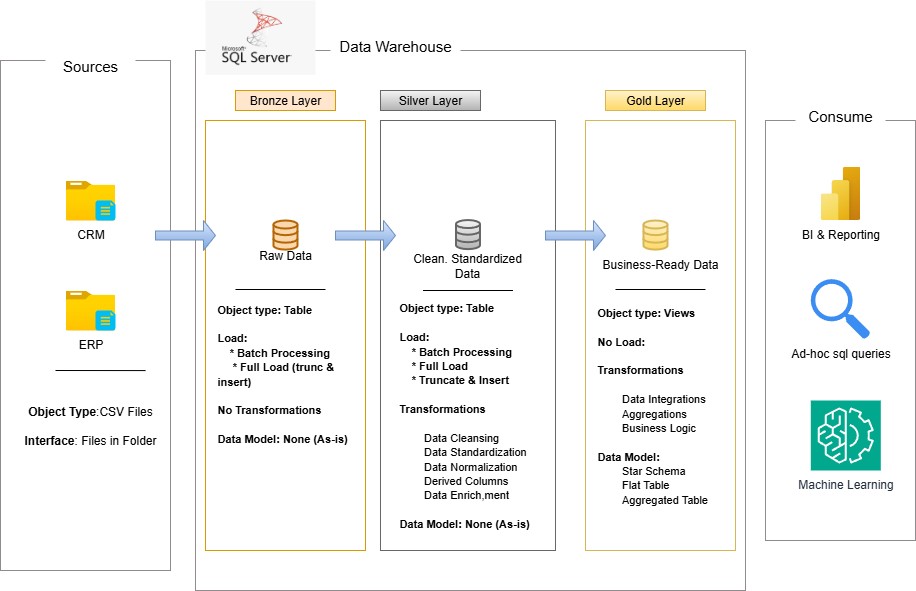

The diagram above was exported from draw.io. Its source (the exported page's mxGraphModel, read from the mxfile embedded in the PNG):
<mxGraphModel dx="1042" dy="668" grid="1" gridSize="10" guides="1" tooltips="1" connect="1" arrows="1" fold="1" page="1" pageScale="1" pageWidth="1100" pageHeight="850" math="0" shadow="0">
  <root>
    <mxCell id="0" />
    <mxCell id="1" parent="0" />
    <mxCell id="NlH-BvPXTffdZ7RoYh4S-1" value="" style="rounded=0;whiteSpace=wrap;html=1;strokeColor=light-dark(#928b8b, #ededed);" parent="1" vertex="1">
      <mxGeometry x="60" y="100" width="170" height="510" as="geometry" />
    </mxCell>
    <mxCell id="NlH-BvPXTffdZ7RoYh4S-2" value="&lt;font style=&quot;font-size: 15px;&quot;&gt;Sources&lt;/font&gt;" style="rounded=0;whiteSpace=wrap;html=1;strokeColor=none;" parent="1" vertex="1">
      <mxGeometry x="104.99000000000001" y="90" width="90" height="30" as="geometry" />
    </mxCell>
    <mxCell id="NlH-BvPXTffdZ7RoYh4S-3" value="" style="rounded=0;whiteSpace=wrap;html=1;strokeColor=light-dark(#928b8b, #ededed);fillColor=default;" parent="1" vertex="1">
      <mxGeometry x="254.99" y="90" width="550" height="540" as="geometry" />
    </mxCell>
    <mxCell id="NlH-BvPXTffdZ7RoYh4S-4" value="" style="rounded=0;whiteSpace=wrap;html=1;strokeColor=light-dark(#928b8b, #ededed);" parent="1" vertex="1">
      <mxGeometry x="824.99" y="160" width="150" height="420" as="geometry" />
    </mxCell>
    <mxCell id="NlH-BvPXTffdZ7RoYh4S-5" value="&lt;font style=&quot;font-size: 15px;&quot;&gt;Consume&lt;/font&gt;" style="rounded=0;whiteSpace=wrap;html=1;strokeColor=none;" parent="1" vertex="1">
      <mxGeometry x="854.99" y="140" width="90" height="30" as="geometry" />
    </mxCell>
    <mxCell id="NlH-BvPXTffdZ7RoYh4S-8" value="&lt;font style=&quot;font-size: 15px;&quot;&gt;Data Warehouse&lt;/font&gt;" style="rounded=0;whiteSpace=wrap;html=1;strokeColor=none;" parent="1" vertex="1">
      <mxGeometry x="390" y="70" width="130" height="30" as="geometry" />
    </mxCell>
    <mxCell id="NlH-BvPXTffdZ7RoYh4S-9" value="Bronze Layer" style="rounded=0;whiteSpace=wrap;html=1;fillColor=#ffe6cc;strokeColor=#d79b00;" parent="1" vertex="1">
      <mxGeometry x="294.99" y="130" width="100" height="20" as="geometry" />
    </mxCell>
    <mxCell id="NlH-BvPXTffdZ7RoYh4S-10" value="" style="rounded=0;whiteSpace=wrap;html=1;fillColor=none;strokeColor=#d79b00;" parent="1" vertex="1">
      <mxGeometry x="264.99" y="160" width="160" height="430" as="geometry" />
    </mxCell>
    <mxCell id="NlH-BvPXTffdZ7RoYh4S-11" value="Silver Layer" style="rounded=0;whiteSpace=wrap;html=1;fillColor=#f5f5f5;strokeColor=#666666;gradientColor=#b3b3b3;" parent="1" vertex="1">
      <mxGeometry x="439.99" y="130" width="100" height="20" as="geometry" />
    </mxCell>
    <mxCell id="NlH-BvPXTffdZ7RoYh4S-12" value="" style="rounded=0;whiteSpace=wrap;html=1;fillColor=none;strokeColor=#666666;gradientColor=#b3b3b3;" parent="1" vertex="1">
      <mxGeometry x="439.99" y="160" width="175" height="430" as="geometry" />
    </mxCell>
    <mxCell id="NlH-BvPXTffdZ7RoYh4S-13" value="Gold Layer" style="rounded=0;whiteSpace=wrap;html=1;fillColor=#fff2cc;strokeColor=#d6b656;gradientColor=#ffd966;" parent="1" vertex="1">
      <mxGeometry x="664.99" y="130" width="100" height="20" as="geometry" />
    </mxCell>
    <mxCell id="NlH-BvPXTffdZ7RoYh4S-14" value="" style="rounded=0;whiteSpace=wrap;html=1;fillColor=none;strokeColor=#d6b656;gradientColor=#ffd966;" parent="1" vertex="1">
      <mxGeometry x="644.99" y="160" width="150" height="430" as="geometry" />
    </mxCell>
    <mxCell id="NlH-BvPXTffdZ7RoYh4S-16" value="CRM" style="image;aspect=fixed;html=1;points=[];align=center;fontSize=12;image=img/lib/azure2/general/Folder_Blank.svg;" parent="1" vertex="1">
      <mxGeometry x="125.35000000000002" y="220" width="49.29" height="40" as="geometry" />
    </mxCell>
    <mxCell id="NlH-BvPXTffdZ7RoYh4S-19" value="" style="verticalLabelPosition=bottom;html=1;verticalAlign=top;align=center;strokeColor=none;fillColor=#00BEF2;shape=mxgraph.azure.file_2;pointerEvents=1;" parent="1" vertex="1">
      <mxGeometry x="154.99" y="240" width="20" height="20" as="geometry" />
    </mxCell>
    <mxCell id="NlH-BvPXTffdZ7RoYh4S-20" value="ERP" style="image;aspect=fixed;html=1;points=[];align=center;fontSize=12;image=img/lib/azure2/general/Folder_Blank.svg;" parent="1" vertex="1">
      <mxGeometry x="125.35000000000002" y="330" width="49.29" height="40" as="geometry" />
    </mxCell>
    <mxCell id="NlH-BvPXTffdZ7RoYh4S-21" value="" style="verticalLabelPosition=bottom;html=1;verticalAlign=top;align=center;strokeColor=none;fillColor=#00BEF2;shape=mxgraph.azure.file_2;pointerEvents=1;" parent="1" vertex="1">
      <mxGeometry x="154.99" y="350" width="20" height="20" as="geometry" />
    </mxCell>
    <mxCell id="NlH-BvPXTffdZ7RoYh4S-25" value="" style="endArrow=none;html=1;rounded=0;entryX=0.824;entryY=0.608;entryDx=0;entryDy=0;entryPerimeter=0;" parent="1" edge="1">
      <mxGeometry width="50" height="50" relative="1" as="geometry">
        <mxPoint x="114.99000000000001" y="410" as="sourcePoint" />
        <mxPoint x="205.06999999999994" y="410.0799999999999" as="targetPoint" />
      </mxGeometry>
    </mxCell>
    <mxCell id="NlH-BvPXTffdZ7RoYh4S-26" value="&lt;b&gt;Object&amp;nbsp;&lt;/b&gt;&lt;span style=&quot;background-color: transparent; color: light-dark(rgb(0, 0, 0), rgb(255, 255, 255));&quot;&gt;&lt;b&gt;Type&lt;/b&gt;:CSV Files&lt;/span&gt;&lt;div&gt;&lt;br&gt;&lt;/div&gt;&lt;div&gt;&lt;b&gt;Interface&lt;/b&gt;: Files in Folder&lt;/div&gt;" style="text;html=1;align=center;verticalAlign=middle;whiteSpace=wrap;rounded=0;" parent="1" vertex="1">
      <mxGeometry x="80" y="430" width="140" height="70" as="geometry" />
    </mxCell>
    <mxCell id="NlH-BvPXTffdZ7RoYh4S-27" value="" style="html=1;verticalLabelPosition=bottom;align=center;labelBackgroundColor=#ffffff;verticalAlign=top;strokeWidth=2;strokeColor=#b46504;shadow=0;dashed=0;shape=mxgraph.ios7.icons.data;fillColor=#fad7ac;" parent="1" vertex="1">
      <mxGeometry x="332.99" y="260" width="24" height="29.099999999999998" as="geometry" />
    </mxCell>
    <mxCell id="NlH-BvPXTffdZ7RoYh4S-28" value="" style="html=1;verticalLabelPosition=bottom;align=center;labelBackgroundColor=#ffffff;verticalAlign=top;strokeWidth=2;strokeColor=#666666;shadow=0;dashed=0;shape=mxgraph.ios7.icons.data;fillColor=#f5f5f5;gradientColor=#b3b3b3;" parent="1" vertex="1">
      <mxGeometry x="515.49" y="259.55" width="24" height="29.099999999999998" as="geometry" />
    </mxCell>
    <mxCell id="NlH-BvPXTffdZ7RoYh4S-29" value="" style="html=1;verticalLabelPosition=bottom;align=center;labelBackgroundColor=#ffffff;verticalAlign=top;strokeWidth=2;strokeColor=#d6b656;shadow=0;dashed=0;shape=mxgraph.ios7.icons.data;fillColor=#fff2cc;gradientColor=#ffd966;" parent="1" vertex="1">
      <mxGeometry x="702.99" y="260" width="24" height="29.099999999999998" as="geometry" />
    </mxCell>
    <mxCell id="NlH-BvPXTffdZ7RoYh4S-30" value="" style="shape=singleArrow;whiteSpace=wrap;html=1;fillColor=#dae8fc;gradientColor=#7ea6e0;strokeColor=#6c8ebf;" parent="1" vertex="1">
      <mxGeometry x="214.99" y="260" width="60" height="30" as="geometry" />
    </mxCell>
    <mxCell id="NlH-BvPXTffdZ7RoYh4S-32" value="" style="shape=singleArrow;whiteSpace=wrap;html=1;fillColor=#dae8fc;gradientColor=#7ea6e0;strokeColor=#6c8ebf;" parent="1" vertex="1">
      <mxGeometry x="604.99" y="260" width="60" height="30" as="geometry" />
    </mxCell>
    <mxCell id="NlH-BvPXTffdZ7RoYh4S-33" value="" style="shape=singleArrow;whiteSpace=wrap;html=1;fillColor=#dae8fc;gradientColor=#7ea6e0;strokeColor=#6c8ebf;" parent="1" vertex="1">
      <mxGeometry x="394.99" y="260" width="60" height="30" as="geometry" />
    </mxCell>
    <mxCell id="NlH-BvPXTffdZ7RoYh4S-34" value="Raw Data" style="text;html=1;align=center;verticalAlign=middle;whiteSpace=wrap;rounded=0;" parent="1" vertex="1">
      <mxGeometry x="314.99" y="280" width="60" height="30" as="geometry" />
    </mxCell>
    <mxCell id="NlH-BvPXTffdZ7RoYh4S-35" value="Clean. Standardized Data" style="text;html=1;align=center;verticalAlign=middle;whiteSpace=wrap;rounded=0;" parent="1" vertex="1">
      <mxGeometry x="462.49" y="290" width="130" height="30" as="geometry" />
    </mxCell>
    <mxCell id="NlH-BvPXTffdZ7RoYh4S-36" value="Business-Ready Data" style="text;html=1;align=center;verticalAlign=middle;whiteSpace=wrap;rounded=0;" parent="1" vertex="1">
      <mxGeometry x="654.99" y="288.65" width="130" height="30" as="geometry" />
    </mxCell>
    <mxCell id="NlH-BvPXTffdZ7RoYh4S-37" value="&lt;font style=&quot;font-size: 11px;&quot;&gt;&lt;b&gt;Object type: Table&lt;/b&gt;&lt;/font&gt;&lt;div&gt;&lt;font style=&quot;font-size: 11px;&quot;&gt;&lt;b&gt;&lt;br&gt;&lt;/b&gt;&lt;/font&gt;&lt;div&gt;&lt;font style=&quot;font-size: 11px;&quot;&gt;&lt;b&gt;Load:&lt;/b&gt;&lt;/font&gt;&lt;/div&gt;&lt;div&gt;&lt;font style=&quot;font-size: 11px;&quot;&gt;&lt;b&gt;&lt;font style=&quot;&quot;&gt;&amp;nbsp; &amp;nbsp; * Batch Processing&lt;br&gt;&lt;/font&gt;&lt;font style=&quot;&quot;&gt;&amp;nbsp; &amp;nbsp; &amp;nbsp;* Full Load (trunc &amp;amp; insert)&lt;/font&gt;&lt;/b&gt;&lt;/font&gt;&lt;/div&gt;&lt;/div&gt;&lt;div&gt;&lt;font style=&quot;font-size: 11px;&quot;&gt;&lt;font style=&quot;&quot;&gt;&lt;b&gt;&lt;br&gt;&lt;/b&gt;&lt;/font&gt;&lt;/font&gt;&lt;/div&gt;&lt;div&gt;&lt;font style=&quot;font-size: 11px;&quot;&gt;&lt;font style=&quot;&quot;&gt;&lt;b&gt;No Transformations&lt;/b&gt;&lt;/font&gt;&lt;/font&gt;&lt;/div&gt;&lt;div&gt;&lt;font style=&quot;font-size: 11px;&quot;&gt;&lt;font style=&quot;&quot;&gt;&lt;b&gt;&lt;br&gt;&lt;/b&gt;&lt;/font&gt;&lt;/font&gt;&lt;/div&gt;&lt;div&gt;&lt;font style=&quot;font-size: 11px;&quot;&gt;&lt;font style=&quot;&quot;&gt;&lt;b&gt;Data Model: None (As-is)&lt;/b&gt;&lt;/font&gt;&lt;/font&gt;&lt;/div&gt;" style="text;html=1;align=left;verticalAlign=middle;whiteSpace=wrap;rounded=0;" parent="1" vertex="1">
      <mxGeometry x="274.99" y="340" width="140" height="146" as="geometry" />
    </mxCell>
    <mxCell id="NlH-BvPXTffdZ7RoYh4S-39" value="&lt;font style=&quot;font-size: 11px;&quot;&gt;&lt;b&gt;Object type: Table&lt;/b&gt;&lt;/font&gt;&lt;div&gt;&lt;font style=&quot;font-size: 11px;&quot;&gt;&lt;b&gt;&lt;br&gt;&lt;/b&gt;&lt;/font&gt;&lt;div&gt;&lt;font style=&quot;font-size: 11px;&quot;&gt;&lt;b&gt;Load:&lt;/b&gt;&lt;/font&gt;&lt;/div&gt;&lt;div&gt;&lt;font style=&quot;font-size: 11px;&quot;&gt;&lt;b&gt;&lt;font style=&quot;&quot;&gt;&amp;nbsp; &amp;nbsp; * Batch Processing&lt;br&gt;&lt;/font&gt;&lt;font style=&quot;&quot;&gt;&amp;nbsp; &amp;nbsp; * Full Load&lt;/font&gt;&lt;/b&gt;&lt;/font&gt;&lt;/div&gt;&lt;/div&gt;&lt;div&gt;&lt;font style=&quot;font-size: 11px;&quot;&gt;&lt;b&gt;&lt;font style=&quot;&quot;&gt;&amp;nbsp; &amp;nbsp; * Truncate &amp;amp; Insert&lt;/font&gt;&lt;/b&gt;&lt;/font&gt;&lt;/div&gt;&lt;div&gt;&lt;b style=&quot;font-size: 11px; background-color: transparent; color: light-dark(rgb(0, 0, 0), rgb(255, 255, 255));&quot;&gt;&lt;br&gt;&lt;/b&gt;&lt;/div&gt;&lt;div&gt;&lt;b style=&quot;font-size: 11px; background-color: transparent; color: light-dark(rgb(0, 0, 0), rgb(255, 255, 255));&quot;&gt;Transformations&lt;/b&gt;&lt;/div&gt;&lt;div&gt;&lt;font style=&quot;font-size: 11px;&quot;&gt;&lt;font style=&quot;&quot;&gt;&lt;b&gt;&lt;span style=&quot;white-space: pre;&quot;&gt;&#09;&lt;/span&gt;&lt;br&gt;&lt;/b&gt;&lt;/font&gt;&lt;/font&gt;&lt;/div&gt;&lt;div&gt;&lt;font style=&quot;font-size: 11px;&quot;&gt;&lt;font style=&quot;&quot;&gt;&lt;span style=&quot;white-space: pre;&quot;&gt;&#09;&lt;/span&gt;Data Cleansing&lt;br&gt;&lt;/font&gt;&lt;/font&gt;&lt;/div&gt;&lt;div&gt;&lt;font style=&quot;font-size: 11px;&quot;&gt;&lt;font style=&quot;&quot;&gt;&lt;span style=&quot;white-space: pre;&quot;&gt;&#09;&lt;/span&gt;Data Standardization&lt;br&gt;&lt;/font&gt;&lt;/font&gt;&lt;/div&gt;&lt;div&gt;&lt;font style=&quot;font-size: 11px;&quot;&gt;&lt;font style=&quot;&quot;&gt;&lt;span style=&quot;white-space: pre;&quot;&gt;&#09;&lt;/span&gt;Data Normalization&lt;br&gt;&lt;/font&gt;&lt;/font&gt;&lt;/div&gt;&lt;div&gt;&lt;font style=&quot;font-size: 11px;&quot;&gt;&lt;font style=&quot;&quot;&gt;&lt;span style=&quot;white-space: pre;&quot;&gt;&#09;&lt;/span&gt;Derived Columns&lt;br&gt;&lt;/font&gt;&lt;/font&gt;&lt;/div&gt;&lt;div&gt;&lt;font style=&quot;font-size: 11px;&quot;&gt;&lt;font style=&quot;&quot;&gt;&lt;span style=&quot;white-space: pre;&quot;&gt;&#09;&lt;/span&gt;Data Enrich,ment&lt;br&gt;&lt;/font&gt;&lt;/font&gt;&lt;/div&gt;&lt;div&gt;&lt;br&gt;&lt;/div&gt;&lt;div&gt;&lt;font style=&quot;font-size: 11px;&quot;&gt;&lt;font style=&quot;&quot;&gt;&lt;b&gt;Data Model: None (As-is)&lt;/b&gt;&lt;/font&gt;&lt;/font&gt;&lt;/div&gt;" style="text;html=1;align=left;verticalAlign=middle;whiteSpace=wrap;rounded=0;" parent="1" vertex="1">
      <mxGeometry x="457.49" y="340" width="167.5" height="230" as="geometry" />
    </mxCell>
    <mxCell id="NlH-BvPXTffdZ7RoYh4S-40" value="&lt;font style=&quot;font-size: 11px;&quot;&gt;&lt;b&gt;Object type: Views&lt;/b&gt;&lt;/font&gt;&lt;div&gt;&lt;font style=&quot;font-size: 11px;&quot;&gt;&lt;b&gt;&lt;br&gt;&lt;/b&gt;&lt;/font&gt;&lt;div&gt;&lt;font style=&quot;font-size: 11px;&quot;&gt;&lt;b&gt;No Load:&lt;/b&gt;&lt;/font&gt;&lt;/div&gt;&lt;div&gt;&lt;br&gt;&lt;/div&gt;&lt;/div&gt;&lt;div&gt;&lt;b style=&quot;font-size: 11px; background-color: transparent; color: light-dark(rgb(0, 0, 0), rgb(255, 255, 255));&quot;&gt;Transformations&lt;/b&gt;&lt;/div&gt;&lt;div&gt;&lt;font style=&quot;font-size: 11px;&quot;&gt;&lt;font style=&quot;&quot;&gt;&lt;b&gt;&lt;span style=&quot;white-space: pre;&quot;&gt;&#09;&lt;/span&gt;&lt;br&gt;&lt;/b&gt;&lt;/font&gt;&lt;/font&gt;&lt;/div&gt;&lt;div&gt;&lt;font style=&quot;font-size: 11px;&quot;&gt;&lt;font style=&quot;&quot;&gt;&lt;span style=&quot;white-space: pre;&quot;&gt;&#09;&lt;/span&gt;Data Integrations&lt;br&gt;&lt;/font&gt;&lt;/font&gt;&lt;/div&gt;&lt;div&gt;&lt;font style=&quot;font-size: 11px;&quot;&gt;&lt;font style=&quot;&quot;&gt;&lt;span style=&quot;white-space: pre;&quot;&gt;&#09;&lt;/span&gt;Aggregations&lt;/font&gt;&lt;/font&gt;&lt;/div&gt;&lt;div&gt;&lt;font style=&quot;font-size: 11px;&quot;&gt;&lt;font style=&quot;&quot;&gt;&lt;span style=&quot;white-space: pre;&quot;&gt;&#09;&lt;/span&gt;Business Logic&lt;br&gt;&lt;/font&gt;&lt;/font&gt;&lt;/div&gt;&lt;div&gt;&lt;font style=&quot;font-size: 11px;&quot;&gt;&lt;font style=&quot;&quot;&gt;&lt;br&gt;&lt;/font&gt;&lt;/font&gt;&lt;/div&gt;&lt;div&gt;&lt;font style=&quot;font-size: 11px;&quot;&gt;&lt;font style=&quot;&quot;&gt;&lt;b&gt;Data Model:&lt;/b&gt;&lt;/font&gt;&lt;/font&gt;&lt;/div&gt;&lt;div&gt;&lt;font style=&quot;font-size: 11px;&quot;&gt;&lt;font style=&quot;&quot;&gt;&lt;span style=&quot;font-weight: bold; white-space: pre;&quot;&gt;&#09;&lt;/span&gt;Star Schema&lt;br&gt;&lt;/font&gt;&lt;/font&gt;&lt;/div&gt;&lt;div&gt;&lt;font style=&quot;font-size: 11px;&quot;&gt;&lt;font style=&quot;&quot;&gt;&lt;span style=&quot;white-space: pre;&quot;&gt;&#09;&lt;/span&gt;Flat Table&lt;br&gt;&lt;/font&gt;&lt;/font&gt;&lt;/div&gt;&lt;div&gt;&lt;font style=&quot;font-size: 11px;&quot;&gt;&lt;font style=&quot;&quot;&gt;&lt;span style=&quot;white-space: pre;&quot;&gt;&#09;&lt;/span&gt;Aggregated Table&lt;br&gt;&lt;/font&gt;&lt;/font&gt;&lt;/div&gt;" style="text;html=1;align=left;verticalAlign=middle;whiteSpace=wrap;rounded=0;" parent="1" vertex="1">
      <mxGeometry x="654.99" y="330" width="167.5" height="230" as="geometry" />
    </mxCell>
    <mxCell id="NlH-BvPXTffdZ7RoYh4S-42" value="" style="endArrow=none;html=1;rounded=0;entryX=0.824;entryY=0.608;entryDx=0;entryDy=0;entryPerimeter=0;" parent="1" edge="1">
      <mxGeometry width="50" height="50" relative="1" as="geometry">
        <mxPoint x="294.99" y="329" as="sourcePoint" />
        <mxPoint x="384.99" y="329" as="targetPoint" />
      </mxGeometry>
    </mxCell>
    <mxCell id="NlH-BvPXTffdZ7RoYh4S-43" value="" style="endArrow=none;html=1;rounded=0;entryX=0.824;entryY=0.608;entryDx=0;entryDy=0;entryPerimeter=0;" parent="1" edge="1">
      <mxGeometry width="50" height="50" relative="1" as="geometry">
        <mxPoint x="482.49" y="330" as="sourcePoint" />
        <mxPoint x="572.49" y="330" as="targetPoint" />
      </mxGeometry>
    </mxCell>
    <mxCell id="NlH-BvPXTffdZ7RoYh4S-44" value="" style="endArrow=none;html=1;rounded=0;entryX=0.824;entryY=0.608;entryDx=0;entryDy=0;entryPerimeter=0;" parent="1" edge="1">
      <mxGeometry width="50" height="50" relative="1" as="geometry">
        <mxPoint x="674.99" y="329" as="sourcePoint" />
        <mxPoint x="764.99" y="329" as="targetPoint" />
      </mxGeometry>
    </mxCell>
    <mxCell id="NlH-BvPXTffdZ7RoYh4S-45" value="BI &amp;amp; Reporting" style="image;aspect=fixed;html=1;points=[];align=center;fontSize=12;image=img/lib/azure2/power_platform/PowerBI.svg;" parent="1" vertex="1">
      <mxGeometry x="879.99" y="206.22" width="40" height="53.33" as="geometry" />
    </mxCell>
    <mxCell id="NlH-BvPXTffdZ7RoYh4S-46" value="Ad-hoc sql queries" style="sketch=0;html=1;aspect=fixed;strokeColor=none;shadow=0;fillColor=#3B8DF1;verticalAlign=top;labelPosition=center;verticalLabelPosition=bottom;shape=mxgraph.gcp2.search" parent="1" vertex="1">
      <mxGeometry x="870.29" y="318.65" width="59.4" height="60" as="geometry" />
    </mxCell>
    <mxCell id="NlH-BvPXTffdZ7RoYh4S-47" value="Machine Learning" style="sketch=0;points=[[0,0,0],[0.25,0,0],[0.5,0,0],[0.75,0,0],[1,0,0],[0,1,0],[0.25,1,0],[0.5,1,0],[0.75,1,0],[1,1,0],[0,0.25,0],[0,0.5,0],[0,0.75,0],[1,0.25,0],[1,0.5,0],[1,0.75,0]];outlineConnect=0;fontColor=#232F3E;fillColor=#01A88D;strokeColor=#ffffff;dashed=0;verticalLabelPosition=bottom;verticalAlign=top;align=center;html=1;fontSize=12;fontStyle=0;aspect=fixed;shape=mxgraph.aws4.resourceIcon;resIcon=mxgraph.aws4.machine_learning;" parent="1" vertex="1">
      <mxGeometry x="870.29" y="440" width="70" height="70" as="geometry" />
    </mxCell>
    <mxCell id="NlH-BvPXTffdZ7RoYh4S-48" value="" style="shape=image;verticalLabelPosition=bottom;labelBackgroundColor=default;verticalAlign=top;aspect=fixed;imageAspect=0;image=data:image/png,(base64 omitted: 50228 chars);" parent="1" vertex="1">
      <mxGeometry x="264.99" y="40" width="110" height="74.41" as="geometry" />
    </mxCell>
  </root>
</mxGraphModel>